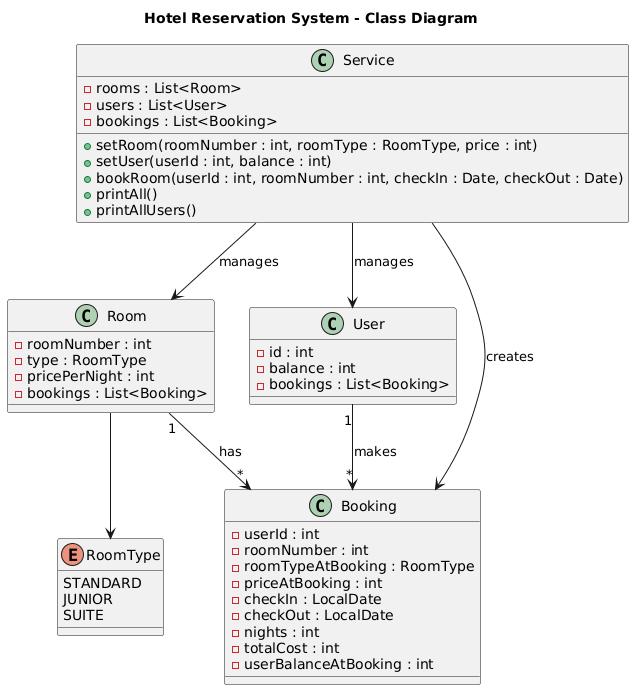

The diagram above was rendered by PlantUML. Its source (embedded in the PNG):
@startuml
title Hotel Reservation System - Class Diagram

enum RoomType {
  STANDARD
  JUNIOR
  SUITE
}

class Room {
  - roomNumber : int
  - type : RoomType
  - pricePerNight : int
  - bookings : List<Booking>
}

class User {
  - id : int
  - balance : int
  - bookings : List<Booking>
}

class Booking {
  - userId : int
  - roomNumber : int
  - roomTypeAtBooking : RoomType
  - priceAtBooking : int
  - checkIn : LocalDate
  - checkOut : LocalDate
  - nights : int
  - totalCost : int
  - userBalanceAtBooking : int
}

class Service {
  - rooms : List<Room>
  - users : List<User>
  - bookings : List<Booking>

  + setRoom(roomNumber : int, roomType : RoomType, price : int)
  + setUser(userId : int, balance : int)
  + bookRoom(userId : int, roomNumber : int, checkIn : Date, checkOut : Date)
  + printAll()
  + printAllUsers()
}

Room --> RoomType
Room "1" --> "*" Booking : has
User "1" --> "*" Booking : makes
Service --> Room : manages
Service --> User : manages
Service --> Booking : creates
@enduml